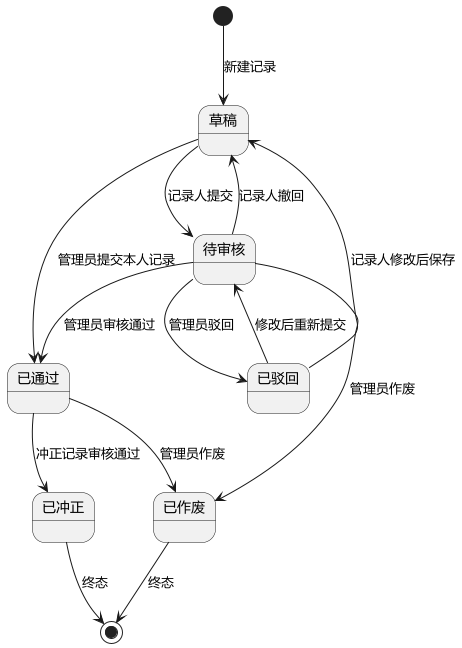

The diagram above was rendered by PlantUML. Its source (embedded in the PNG):
@startuml "状态图 - 收支记录"
skinparam defaultFontName "Microsoft YaHei"
skinparam backgroundColor #FFFFFF

[*] --> DRAFT : 新建记录

DRAFT --> PENDING : 记录人提交
DRAFT --> APPROVED : 管理员提交本人记录

PENDING --> APPROVED : 管理员审核通过
PENDING --> REJECTED : 管理员驳回
PENDING --> DRAFT : 记录人撤回
PENDING --> VOIDED : 管理员作废

REJECTED --> DRAFT : 记录人修改后保存
REJECTED --> PENDING : 修改后重新提交

APPROVED --> VOIDED : 管理员作废
APPROVED --> REVERSED : 冲正记录审核通过

VOIDED --> [*] : 终态
REVERSED --> [*] : 终态

state "草稿" as DRAFT
state "待审核" as PENDING
state "已通过" as APPROVED
state "已驳回" as REJECTED
state "已作废" as VOIDED
state "已冲正" as REVERSED
@enduml